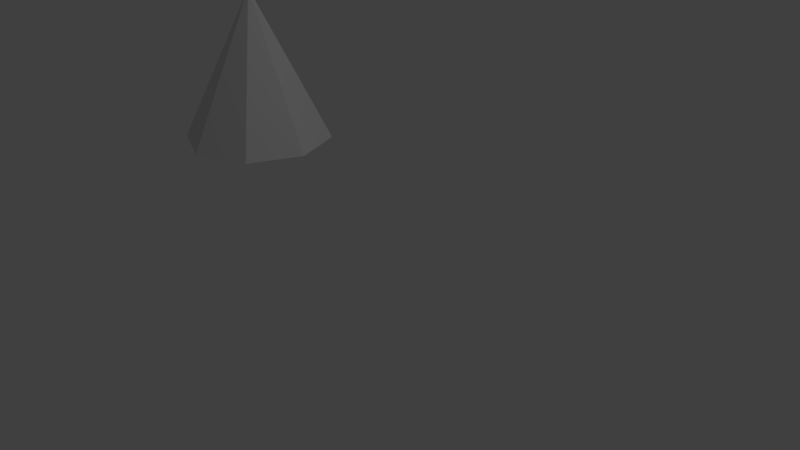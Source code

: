 # Source: piramide-esfera-planeta2.blend  (saved by Blender 2.79.0; exported with 4.5.12 LTS)
import bpy
from mathutils import Matrix  # noqa: F401  (used for matrix-valued properties, if any)

bpy.ops.wm.read_factory_settings(use_empty=True)
scene = bpy.context.scene
scene.name = 'Scene'

# ---- collections
col_collection_1 = bpy.data.collections.new('Collection 1'); scene.collection.children.link(col_collection_1)

# ---- world
world_world = bpy.data.worlds.new('World'); scene.world = world_world
world_world.color = (0.05088, 0.05088, 0.05088)
world_world.use_sun_shadow = False
world_world.sun_shadow_jitter_overblur = 0.0
world_world.cycles.sampling_method = 'MANUAL'

# ---- cameras
cam_camera = bpy.data.cameras.new('Camera')
cam_camera.clip_end = 100.0
cam_camera.lens = 35.0
cam_camera.sensor_width = 32.0
cam_camera.sensor_height = 18.0
cam_camera.ortho_scale = 7.314
cam_camera.dof.focus_distance = 0.0
cam_camera.dof.aperture_fstop = 128.0

# ---- lights
light_lamp = bpy.data.lights.new('Lamp', 'POINT')
light_lamp.transmission_factor = 0.0
light_lamp.cutoff_distance = 30.0
light_lamp.energy = 100.0
light_lamp.shadow_buffer_clip_start = 1.001
light_lamp.shadow_soft_size = 0.1
light_lamp.shadow_maximum_resolution = 0.006
light_lamp.use_absolute_resolution = True

# ---- meshes
me_cone_003 = bpy.data.meshes.new('Cone.003')
me_cone_003.from_pydata([(0.0, 1.0, -1.0), (0.7071, 0.7071, -1.0), (1.0, -4.371e-08, -1.0), (0.7071, -0.7071, -1.0), (-8.742e-08, -1.0, -1.0), (-0.7071, -0.7071, -1.0), (-1.0, 1.192e-08, -1.0), (-0.7071, 0.7071, -1.0), (0.0, 0.0, 1.0)], [], [(0, 8, 1), (1, 8, 2), (2, 8, 3), (3, 8, 4), (4, 8, 5), (5, 8, 6), (6, 8, 7), (7, 8, 0), (0, 1, 2, 3, 4, 5, 6, 7)])
_uv = me_cone_003.uv_layers.new(name='Mapa UV')
_uv.uv.foreach_set('vector', [0.1778, 0.6068, 0.3035, 0.3035, 0.4291, 0.6068, 0.4291, 0.6068, 0.3035, 0.3035, 0.6068, 0.4291, 0.6068, 0.4291, 0.3035, 0.3035, 0.6068, 0.1778, 0.6068, 0.1778, 0.3035, 0.3035, 0.4291, 9.996e-05, 0.4291, 9.996e-05, 0.3035, 0.3035, 0.1778, 0.0001001, 0.1778, 0.0001001, 0.3035, 0.3035, 9.996e-05, 0.1778, 9.996e-05, 0.1778, 0.3035, 0.3035, 9.999e-05, 0.4291, 9.999e-05, 0.4291, 0.3035, 0.3035, 0.1778, 0.6068, 0.7221, 9.996e-05, 0.8848, 9.996e-05, 0.9999, 0.1152, 0.9999, 0.2779, 0.8848, 0.393, 0.7221, 0.393, 0.607, 0.2779, 0.607, 0.1152])
me_cone_003.use_remesh_preserve_volume = False
me_cone_003.use_remesh_preserve_attributes = False
me_cone_003.use_mirror_vertex_groups = False
me_cone_003.update()

# ---- objects
ob_lamp = bpy.data.objects.new('Lamp', light_lamp)
ob_camera = bpy.data.objects.new('Camera', cam_camera)
ob_cone_003 = bpy.data.objects.new('Cone.003', me_cone_003)

# ---- transforms, parenting, visibility, modifiers, constraints
ob_lamp.location = (4.076, 1.005, 5.904)
ob_lamp.rotation_euler = (0.6503, 0.05522, 1.866)
ob_lamp.lock_rotations_4d = False
ob_lamp.empty_display_type = 'ARROWS'
ob_lamp.color = (0.0, 0.0, 0.0, 0.0)
ob_lamp.lineart.crease_threshold = 0.0
ob_camera.location = (7.481, -6.508, 5.344)
ob_camera.rotation_euler = (1.109, 0.0, 0.8149)
ob_camera.lock_rotations_4d = False
ob_camera.empty_display_type = 'ARROWS'
ob_camera.color = (0.0, 0.0, 0.0, 0.0)
ob_camera.display_type = 'WIRE'
ob_camera.lineart.crease_threshold = 0.0
ob_cone_003.location = (-1.715, -0.3956, 2.206)
ob_cone_003.scale = (0.9647, 0.9647, 0.9647)
ob_cone_003.lineart.crease_threshold = 0.0

# ---- collection membership
col_collection_1.objects.link(ob_lamp)
col_collection_1.objects.link(ob_camera)
col_collection_1.objects.link(ob_cone_003)

# ---- scene / render settings (as saved in the file)
scene.camera = ob_camera
scene.frame_start = 1; scene.frame_end = 250; scene.frame_set(1)
scene.render.engine = 'BLENDER_EEVEE_NEXT'
scene.render.resolution_percentage = 50
scene.render.dither_intensity = 0.0
scene.cycles.use_denoising = False
scene.cycles.samples = 128
scene.cycles.sampling_pattern = 'TABULATED_SOBOL'
scene.cycles.use_adaptive_sampling = False
scene.cycles.use_light_tree = False
scene.cycles.blur_glossy = 0.0
scene.cycles.sample_clamp_indirect = 0.0
scene.view_settings.view_transform = 'Standard'
bpy.context.view_layer.update()
